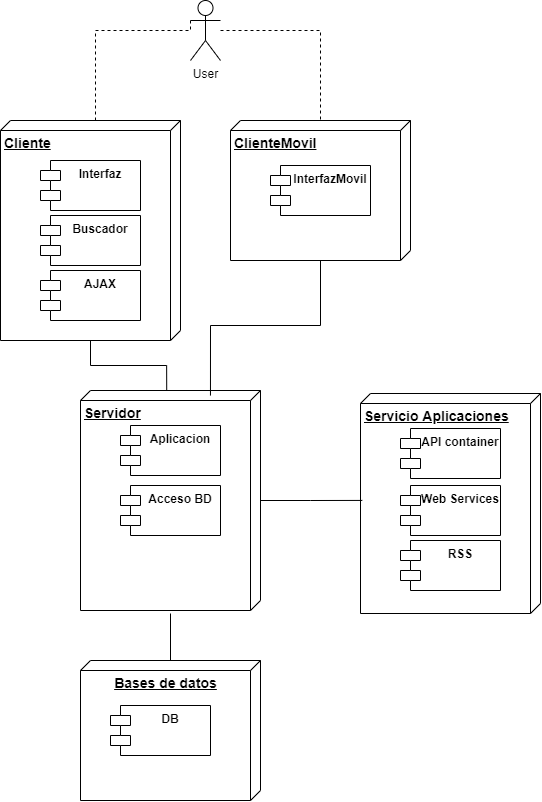

The diagram above was exported from draw.io. Its source (the exported page's mxGraphModel, read from the mxfile embedded in the PNG):
<mxGraphModel dx="2067" dy="561" grid="1" gridSize="10" guides="1" tooltips="1" connect="1" arrows="1" fold="1" page="1" pageScale="1" pageWidth="827" pageHeight="1169" math="0" shadow="0">
  <root>
    <mxCell id="XC3CbXc3t1z9ZnNmmvlA-0" />
    <mxCell id="XC3CbXc3t1z9ZnNmmvlA-1" parent="XC3CbXc3t1z9ZnNmmvlA-0" />
    <mxCell id="D3Jal5if42rY5O1_FAfs-25" value="&lt;font style=&quot;font-size: 14px&quot;&gt;&lt;b&gt;Servicio Aplicaciones&lt;/b&gt;&lt;/font&gt;" style="verticalAlign=top;align=left;spacingTop=8;spacingLeft=2;spacingRight=12;shape=cube;size=10;direction=south;fontStyle=4;html=1;" vertex="1" parent="XC3CbXc3t1z9ZnNmmvlA-1">
      <mxGeometry x="-450" y="533" width="180" height="220" as="geometry" />
    </mxCell>
    <mxCell id="D3Jal5if42rY5O1_FAfs-18" style="edgeStyle=orthogonalEdgeStyle;rounded=0;orthogonalLoop=1;jettySize=auto;html=1;entryX=0.02;entryY=0.521;entryDx=0;entryDy=0;entryPerimeter=0;startArrow=none;startFill=0;endArrow=none;endFill=0;fontStyle=1" edge="1" parent="XC3CbXc3t1z9ZnNmmvlA-1" source="D3Jal5if42rY5O1_FAfs-4" target="D3Jal5if42rY5O1_FAfs-5">
      <mxGeometry relative="1" as="geometry" />
    </mxCell>
    <mxCell id="D3Jal5if42rY5O1_FAfs-4" value="&lt;font style=&quot;font-size: 14px&quot;&gt;&lt;b&gt;Cliente&lt;/b&gt;&lt;/font&gt;" style="verticalAlign=top;align=left;spacingTop=8;spacingLeft=2;spacingRight=12;shape=cube;size=10;direction=south;fontStyle=4;html=1;" vertex="1" parent="XC3CbXc3t1z9ZnNmmvlA-1">
      <mxGeometry x="-810" y="260" width="180" height="220" as="geometry" />
    </mxCell>
    <mxCell id="D3Jal5if42rY5O1_FAfs-1" value="Interfaz" style="shape=module;align=left;spacingLeft=20;align=center;verticalAlign=top;fontStyle=1" vertex="1" parent="XC3CbXc3t1z9ZnNmmvlA-1">
      <mxGeometry x="-770" y="300" width="100" height="50" as="geometry" />
    </mxCell>
    <mxCell id="D3Jal5if42rY5O1_FAfs-2" value="Buscador" style="shape=module;align=left;spacingLeft=20;align=center;verticalAlign=top;fontStyle=1" vertex="1" parent="XC3CbXc3t1z9ZnNmmvlA-1">
      <mxGeometry x="-770" y="355" width="100" height="50" as="geometry" />
    </mxCell>
    <mxCell id="D3Jal5if42rY5O1_FAfs-3" value="AJAX" style="shape=module;align=left;spacingLeft=20;align=center;verticalAlign=top;fontStyle=1" vertex="1" parent="XC3CbXc3t1z9ZnNmmvlA-1">
      <mxGeometry x="-770" y="410" width="100" height="50" as="geometry" />
    </mxCell>
    <mxCell id="D3Jal5if42rY5O1_FAfs-32" style="edgeStyle=orthogonalEdgeStyle;rounded=0;orthogonalLoop=1;jettySize=auto;html=1;entryX=0.486;entryY=0.99;entryDx=0;entryDy=0;entryPerimeter=0;startArrow=none;startFill=0;endArrow=none;endFill=0;strokeColor=#000000;fontStyle=1" edge="1" parent="XC3CbXc3t1z9ZnNmmvlA-1" source="D3Jal5if42rY5O1_FAfs-5" target="D3Jal5if42rY5O1_FAfs-25">
      <mxGeometry relative="1" as="geometry" />
    </mxCell>
    <mxCell id="D3Jal5if42rY5O1_FAfs-5" value="&lt;font style=&quot;font-size: 14px&quot;&gt;&lt;span&gt;Servidor&lt;/span&gt;&lt;/font&gt;" style="verticalAlign=top;align=left;spacingTop=8;spacingLeft=2;spacingRight=12;shape=cube;size=10;direction=south;fontStyle=5;html=1;" vertex="1" parent="XC3CbXc3t1z9ZnNmmvlA-1">
      <mxGeometry x="-730" y="530" width="180" height="220" as="geometry" />
    </mxCell>
    <mxCell id="D3Jal5if42rY5O1_FAfs-6" value="Aplicacion" style="shape=module;align=left;spacingLeft=20;align=center;verticalAlign=top;fontStyle=1" vertex="1" parent="XC3CbXc3t1z9ZnNmmvlA-1">
      <mxGeometry x="-690" y="565" width="100" height="50" as="geometry" />
    </mxCell>
    <mxCell id="D3Jal5if42rY5O1_FAfs-7" value="Acceso BD" style="shape=module;align=left;spacingLeft=20;align=center;verticalAlign=top;fontStyle=1" vertex="1" parent="XC3CbXc3t1z9ZnNmmvlA-1">
      <mxGeometry x="-690" y="625" width="100" height="50" as="geometry" />
    </mxCell>
    <mxCell id="D3Jal5if42rY5O1_FAfs-8" value="RSS" style="shape=module;align=left;spacingLeft=20;align=center;verticalAlign=top;fontStyle=1" vertex="1" parent="XC3CbXc3t1z9ZnNmmvlA-1">
      <mxGeometry x="-410" y="680" width="100" height="50" as="geometry" />
    </mxCell>
    <mxCell id="D3Jal5if42rY5O1_FAfs-19" style="edgeStyle=orthogonalEdgeStyle;rounded=0;orthogonalLoop=1;jettySize=auto;html=1;entryX=0.023;entryY=0.278;entryDx=0;entryDy=0;entryPerimeter=0;endArrow=none;endFill=0;fontStyle=1" edge="1" parent="XC3CbXc3t1z9ZnNmmvlA-1" source="D3Jal5if42rY5O1_FAfs-13" target="D3Jal5if42rY5O1_FAfs-5">
      <mxGeometry relative="1" as="geometry">
        <mxPoint x="-530" y="540" as="targetPoint" />
      </mxGeometry>
    </mxCell>
    <mxCell id="D3Jal5if42rY5O1_FAfs-13" value="&lt;font style=&quot;font-size: 14px&quot;&gt;&lt;b&gt;ClienteMovil&lt;/b&gt;&lt;/font&gt;" style="verticalAlign=top;align=left;spacingTop=8;spacingLeft=2;spacingRight=12;shape=cube;size=10;direction=south;fontStyle=4;html=1;" vertex="1" parent="XC3CbXc3t1z9ZnNmmvlA-1">
      <mxGeometry x="-580" y="260" width="180" height="140" as="geometry" />
    </mxCell>
    <mxCell id="D3Jal5if42rY5O1_FAfs-14" value="InterfazMovil" style="shape=module;align=left;spacingLeft=20;align=center;verticalAlign=top;fontStyle=1" vertex="1" parent="XC3CbXc3t1z9ZnNmmvlA-1">
      <mxGeometry x="-540" y="305" width="100" height="50" as="geometry" />
    </mxCell>
    <mxCell id="D3Jal5if42rY5O1_FAfs-31" style="edgeStyle=orthogonalEdgeStyle;rounded=0;orthogonalLoop=1;jettySize=auto;html=1;startArrow=none;startFill=0;endArrow=none;endFill=0;strokeColor=#000000;exitX=0;exitY=0;exitDx=220;exitDy=95;exitPerimeter=0;" edge="1" parent="XC3CbXc3t1z9ZnNmmvlA-1" target="D3Jal5if42rY5O1_FAfs-29">
      <mxGeometry relative="1" as="geometry">
        <mxPoint x="-640" y="752.9999999999998" as="sourcePoint" />
      </mxGeometry>
    </mxCell>
    <mxCell id="D3Jal5if42rY5O1_FAfs-26" value="API container" style="shape=module;align=left;spacingLeft=20;align=center;verticalAlign=top;fontStyle=1" vertex="1" parent="XC3CbXc3t1z9ZnNmmvlA-1">
      <mxGeometry x="-410" y="568" width="100" height="50" as="geometry" />
    </mxCell>
    <mxCell id="D3Jal5if42rY5O1_FAfs-28" value="Web Services" style="shape=module;align=left;spacingLeft=20;align=center;verticalAlign=top;fontStyle=1" vertex="1" parent="XC3CbXc3t1z9ZnNmmvlA-1">
      <mxGeometry x="-410" y="625" width="100" height="50" as="geometry" />
    </mxCell>
    <mxCell id="D3Jal5if42rY5O1_FAfs-29" value="&lt;font style=&quot;font-size: 14px&quot;&gt;&lt;b&gt;Bases de datos&lt;/b&gt;&lt;/font&gt;" style="verticalAlign=top;align=center;spacingTop=8;spacingLeft=2;spacingRight=12;shape=cube;size=10;direction=south;fontStyle=4;html=1;" vertex="1" parent="XC3CbXc3t1z9ZnNmmvlA-1">
      <mxGeometry x="-730" y="800" width="180" height="140" as="geometry" />
    </mxCell>
    <mxCell id="fXYgqOKI1TP7mZlQixgX-0" value="DB" style="shape=module;align=left;spacingLeft=20;align=center;verticalAlign=top;fontStyle=1" vertex="1" parent="XC3CbXc3t1z9ZnNmmvlA-1">
      <mxGeometry x="-700" y="845" width="100" height="50" as="geometry" />
    </mxCell>
    <mxCell id="d2nJVzCZ9j5pTv4YtVVQ-1" value="" style="edgeStyle=orthogonalEdgeStyle;rounded=0;orthogonalLoop=1;jettySize=auto;html=1;dashed=1;startArrow=none;startFill=0;endArrow=none;endFill=0;" edge="1" parent="XC3CbXc3t1z9ZnNmmvlA-1" source="d2nJVzCZ9j5pTv4YtVVQ-0" target="D3Jal5if42rY5O1_FAfs-13">
      <mxGeometry relative="1" as="geometry" />
    </mxCell>
    <mxCell id="d2nJVzCZ9j5pTv4YtVVQ-2" style="edgeStyle=orthogonalEdgeStyle;rounded=0;orthogonalLoop=1;jettySize=auto;html=1;exitX=0;exitY=0.3333333333333333;exitDx=0;exitDy=0;exitPerimeter=0;entryX=0;entryY=0;entryDx=0;entryDy=85;entryPerimeter=0;dashed=1;startArrow=none;startFill=0;endArrow=none;endFill=0;" edge="1" parent="XC3CbXc3t1z9ZnNmmvlA-1" source="d2nJVzCZ9j5pTv4YtVVQ-0" target="D3Jal5if42rY5O1_FAfs-4">
      <mxGeometry relative="1" as="geometry">
        <Array as="points">
          <mxPoint x="-620" y="170" />
          <mxPoint x="-715" y="170" />
        </Array>
      </mxGeometry>
    </mxCell>
    <mxCell id="d2nJVzCZ9j5pTv4YtVVQ-0" value="User" style="shape=umlActor;verticalLabelPosition=bottom;verticalAlign=top;html=1;" vertex="1" parent="XC3CbXc3t1z9ZnNmmvlA-1">
      <mxGeometry x="-620" y="140" width="30" height="60" as="geometry" />
    </mxCell>
  </root>
</mxGraphModel>